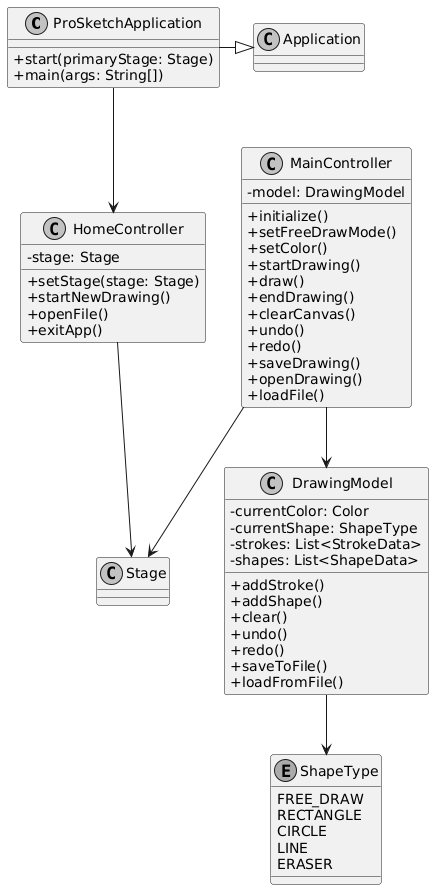

The diagram above was rendered by PlantUML. Its source (embedded in the PNG):
@startuml
skinparam monochrome true
skinparam classAttributeIconSize 0


  ' ProSketchApplication
  class ProSketchApplication {
    +start(primaryStage: Stage)
    +main(args: String[])
  }
  ProSketchApplication -|> Application

  ' HomeController
  class HomeController {
    -stage: Stage
    +setStage(stage: Stage)
    +startNewDrawing()
    +openFile()
    +exitApp()
  }

  ' MainController
  class MainController {
    -model: DrawingModel
    +initialize()
    +setFreeDrawMode()
    +setColor()
    +startDrawing()
    +draw()
    +endDrawing()
    +clearCanvas()
    +undo()
    +redo()
    +saveDrawing()
    +openDrawing()
    +loadFile()
  }
  MainController --> DrawingModel

  ' DrawingModel
  class DrawingModel {
    -currentColor: Color
    -currentShape: ShapeType
    -strokes: List<StrokeData>
    -shapes: List<ShapeData>
    +addStroke()
    +addShape()
    +clear()
    +undo()
    +redo()
    +saveToFile()
    +loadFromFile()
  }

  ' ShapeType
  enum ShapeType {
    FREE_DRAW
    RECTANGLE
    CIRCLE
    LINE
    ERASER
  }
  DrawingModel --> ShapeType


' Mối quan hệ giữa các controller và Stage
HomeController --> Stage
MainController --> Stage
ProSketchApplication --> HomeController
@enduml